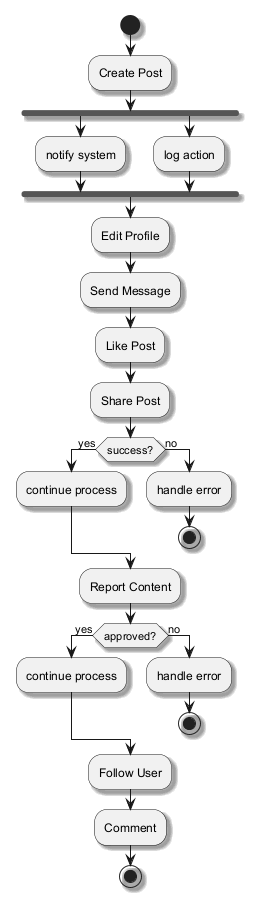

The diagram above was rendered by PlantUML. Its source (embedded in the PNG):
@startuml
skinparam shadowing true
start
:Create Post;
fork
:notify system;
fork again
:log action;
end fork
:Edit Profile;
:Send Message;
:Like Post;
:Share Post;
if (success?) then (yes)
:continue process;
else (no)
:handle error;
stop
endif
:Report Content;
if (approved?) then (yes)
:continue process;
else (no)
:handle error;
stop
endif
:Follow User;
:Comment;
stop
@enduml